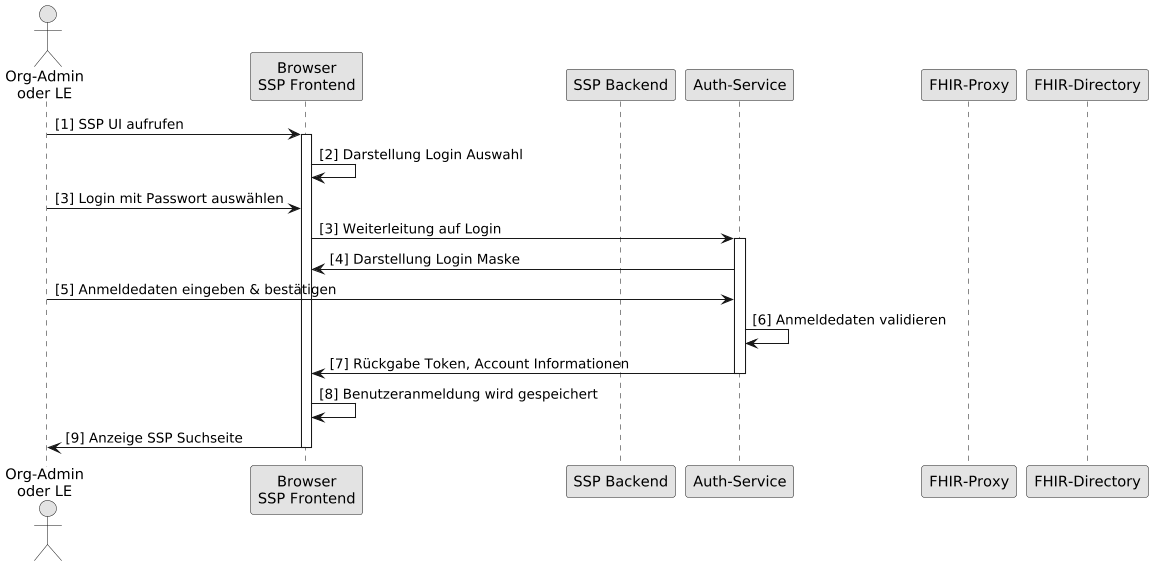

The diagram above was rendered by PlantUML. Its source (embedded in the PNG):
@startuml
skinparam dpi 100
skinparam WrapWidth 200
skinparam monochrome true

'title "FHIR-Directory, Sequenzdiagram SSP Authenticate mit Passwort"
actor o as "Org-Admin\noder LE"
participant cl as "Browser\nSSP Frontend"
participant be as "SSP Backend"
participant au as "Auth-Service"
participant fp as "FHIR-Proxy"
participant fd as "FHIR-Directory"


o -> cl: [1] SSP UI aufrufen
activate cl
cl -> cl: [2] Darstellung Login Auswahl
o -> cl: [3] Login mit Passwort auswählen

cl -> au: [3] Weiterleitung auf Login
activate au
au -> cl: [4] Darstellung Login Maske
o -> au: [5] Anmeldedaten eingeben & bestätigen
au -> au: [6] Anmeldedaten validieren
au -> cl: [7] Rückgabe Token, Account Informationen
deactivate au

cl -> cl: [8] Benutzeranmeldung wird gespeichert
cl -> o: [9] Anzeige SSP Suchseite

deactivate cl
@enduml